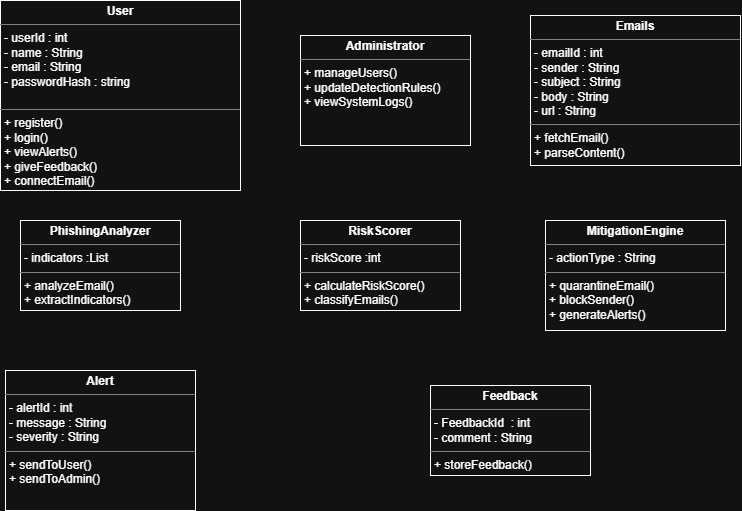

The diagram above was exported from draw.io. Its source (the exported page's mxGraphModel, read from the mxfile embedded in the PNG):
<mxGraphModel dx="1971" dy="811" grid="1" gridSize="10" guides="1" tooltips="1" connect="1" arrows="1" fold="1" page="1" pageScale="1" pageWidth="850" pageHeight="1100" math="0" shadow="0">
  <root>
    <mxCell id="0" />
    <mxCell id="1" parent="0" />
    <mxCell id="nbOvdDjOeTwdGtksgh57-15" parent="1" style="verticalAlign=top;align=left;overflow=fill;html=1;whiteSpace=wrap;" value="&lt;p style=&quot;margin:0px;margin-top:4px;text-align:center;&quot;&gt;&lt;b&gt;User&lt;/b&gt;&lt;/p&gt;&lt;hr size=&quot;1&quot; style=&quot;border-style:solid;&quot;&gt;&lt;p style=&quot;margin:0px;margin-left:4px;&quot;&gt;- userId : int&lt;/p&gt;&lt;p style=&quot;margin:0px;margin-left:4px;&quot;&gt;- name : String&lt;/p&gt;&lt;p style=&quot;margin:0px;margin-left:4px;&quot;&gt;- email : String&lt;/p&gt;&lt;p style=&quot;margin:0px;margin-left:4px;&quot;&gt;- passwordHash : string&lt;/p&gt;&lt;p style=&quot;margin:0px;margin-left:4px;&quot;&gt;&lt;br&gt;&lt;/p&gt;&lt;hr size=&quot;1&quot; style=&quot;border-style:solid;&quot;&gt;&lt;p style=&quot;margin:0px;margin-left:4px;&quot;&gt;+ register()&lt;/p&gt;&lt;p style=&quot;margin:0px;margin-left:4px;&quot;&gt;+ login()&lt;/p&gt;&lt;p style=&quot;margin:0px;margin-left:4px;&quot;&gt;+ viewAlerts()&lt;/p&gt;&lt;p style=&quot;margin:0px;margin-left:4px;&quot;&gt;+ giveFeedback()&lt;/p&gt;&lt;p style=&quot;margin:0px;margin-left:4px;&quot;&gt;+ connectEmail()&lt;/p&gt;&lt;p style=&quot;margin:0px;margin-left:4px;&quot;&gt;&lt;br&gt;&lt;/p&gt;" vertex="1">
      <mxGeometry height="190" width="240" x="20" y="30" as="geometry" />
    </mxCell>
    <mxCell id="nbOvdDjOeTwdGtksgh57-16" parent="1" style="verticalAlign=top;align=left;overflow=fill;html=1;whiteSpace=wrap;" value="&lt;p style=&quot;margin:0px;margin-top:4px;text-align:center;&quot;&gt;&lt;b&gt;Administrator&lt;/b&gt;&lt;/p&gt;&lt;hr size=&quot;1&quot; style=&quot;border-style:solid;&quot;&gt;&lt;p style=&quot;margin:0px;margin-left:4px;&quot;&gt;&lt;/p&gt;&lt;p style=&quot;margin:0px;margin-left:4px;&quot;&gt;+ manageUsers()&lt;/p&gt;&lt;p style=&quot;margin:0px;margin-left:4px;&quot;&gt;+ updateDetectionRules()&lt;/p&gt;&lt;p style=&quot;margin:0px;margin-left:4px;&quot;&gt;+ viewSystemLogs()&lt;/p&gt;&lt;p style=&quot;margin:0px;margin-left:4px;&quot;&gt;&lt;br&gt;&lt;/p&gt;" vertex="1">
      <mxGeometry height="110" width="170" x="320" y="65" as="geometry" />
    </mxCell>
    <mxCell id="nbOvdDjOeTwdGtksgh57-17" parent="1" style="verticalAlign=top;align=left;overflow=fill;html=1;whiteSpace=wrap;" value="&lt;p style=&quot;margin:0px;margin-top:4px;text-align:center;&quot;&gt;&lt;b&gt;Emails&lt;/b&gt;&lt;/p&gt;&lt;hr size=&quot;1&quot; style=&quot;border-style:solid;&quot;&gt;&lt;p style=&quot;margin:0px;margin-left:4px;&quot;&gt;- emailId : int&lt;/p&gt;&lt;p style=&quot;margin:0px;margin-left:4px;&quot;&gt;- sender : String&lt;/p&gt;&lt;p style=&quot;margin:0px;margin-left:4px;&quot;&gt;- subject : String&amp;nbsp;&lt;/p&gt;&lt;p style=&quot;margin:0px;margin-left:4px;&quot;&gt;- body : String&lt;/p&gt;&lt;p style=&quot;margin:0px;margin-left:4px;&quot;&gt;- url : String&lt;/p&gt;&lt;hr size=&quot;1&quot; style=&quot;border-style:solid;&quot;&gt;&lt;p style=&quot;margin:0px;margin-left:4px;&quot;&gt;+ fetchEmail()&lt;/p&gt;&lt;p style=&quot;margin:0px;margin-left:4px;&quot;&gt;+ parseContent()&lt;/p&gt;" vertex="1">
      <mxGeometry height="150" width="210" x="550" y="45" as="geometry" />
    </mxCell>
    <mxCell id="nbOvdDjOeTwdGtksgh57-18" parent="1" style="verticalAlign=top;align=left;overflow=fill;html=1;whiteSpace=wrap;" value="&lt;p style=&quot;margin:0px;margin-top:4px;text-align:center;&quot;&gt;&lt;b&gt;PhishingAnalyzer&lt;/b&gt;&lt;/p&gt;&lt;hr size=&quot;1&quot; style=&quot;border-style:solid;&quot;&gt;&lt;p style=&quot;margin:0px;margin-left:4px;&quot;&gt;- indicators :List&lt;/p&gt;&lt;hr size=&quot;1&quot; style=&quot;border-style:solid;&quot;&gt;&lt;p style=&quot;margin:0px;margin-left:4px;&quot;&gt;+ analyzeEmail()&lt;/p&gt;&lt;p style=&quot;margin:0px;margin-left:4px;&quot;&gt;+ extractIndicators()&lt;/p&gt;" vertex="1">
      <mxGeometry height="90" width="160" x="40" y="250" as="geometry" />
    </mxCell>
    <mxCell id="nbOvdDjOeTwdGtksgh57-19" parent="1" style="verticalAlign=top;align=left;overflow=fill;html=1;whiteSpace=wrap;" value="&lt;p style=&quot;margin:0px;margin-top:4px;text-align:center;&quot;&gt;&lt;b&gt;RiskScorer&lt;/b&gt;&lt;/p&gt;&lt;hr size=&quot;1&quot; style=&quot;border-style:solid;&quot;&gt;&lt;p style=&quot;margin:0px;margin-left:4px;&quot;&gt;- riskScore :int&amp;nbsp;&lt;/p&gt;&lt;hr size=&quot;1&quot; style=&quot;border-style:solid;&quot;&gt;&lt;p style=&quot;margin:0px;margin-left:4px;&quot;&gt;+ calculateRiskScore()&lt;/p&gt;&lt;p style=&quot;margin:0px;margin-left:4px;&quot;&gt;+ classifyEmails()&lt;/p&gt;" vertex="1">
      <mxGeometry height="90" width="160" x="320" y="250" as="geometry" />
    </mxCell>
    <mxCell id="nbOvdDjOeTwdGtksgh57-20" parent="1" style="verticalAlign=top;align=left;overflow=fill;html=1;whiteSpace=wrap;" value="&lt;p style=&quot;margin:0px;margin-top:4px;text-align:center;&quot;&gt;&lt;b&gt;MitigationEngine&lt;/b&gt;&lt;/p&gt;&lt;hr size=&quot;1&quot; style=&quot;border-style:solid;&quot;&gt;&lt;p style=&quot;margin:0px;margin-left:4px;&quot;&gt;- actionType : String&lt;/p&gt;&lt;hr size=&quot;1&quot; style=&quot;border-style:solid;&quot;&gt;&lt;p style=&quot;margin:0px;margin-left:4px;&quot;&gt;+ quarantineEmail()&lt;/p&gt;&lt;p style=&quot;margin:0px;margin-left:4px;&quot;&gt;+ blockSender()&lt;/p&gt;&lt;p style=&quot;margin:0px;margin-left:4px;&quot;&gt;+ generateAlerts()&lt;/p&gt;" vertex="1">
      <mxGeometry height="110" width="180" x="565" y="250" as="geometry" />
    </mxCell>
    <mxCell id="wUm1BiKtU2aencXl8mSV-1" parent="1" style="verticalAlign=top;align=left;overflow=fill;html=1;whiteSpace=wrap;" value="&lt;p style=&quot;margin:0px;margin-top:4px;text-align:center;&quot;&gt;&lt;b&gt;Alert&lt;/b&gt;&lt;/p&gt;&lt;hr size=&quot;1&quot; style=&quot;border-style:solid;&quot;&gt;&lt;p style=&quot;margin:0px;margin-left:4px;&quot;&gt;- alertId : int&lt;/p&gt;&lt;p style=&quot;margin:0px;margin-left:4px;&quot;&gt;- message : String&lt;/p&gt;&lt;p style=&quot;margin:0px;margin-left:4px;&quot;&gt;- severity : String&lt;/p&gt;&lt;hr size=&quot;1&quot; style=&quot;border-style:solid;&quot;&gt;&lt;p style=&quot;margin:0px;margin-left:4px;&quot;&gt;+ sendToUser()&lt;/p&gt;&lt;p style=&quot;margin:0px;margin-left:4px;&quot;&gt;+ sendToAdmin()&lt;/p&gt;" vertex="1">
      <mxGeometry height="140" width="190" x="25" y="400" as="geometry" />
    </mxCell>
    <mxCell id="wUm1BiKtU2aencXl8mSV-2" parent="1" style="verticalAlign=top;align=left;overflow=fill;html=1;whiteSpace=wrap;" value="&lt;p style=&quot;margin:0px;margin-top:4px;text-align:center;&quot;&gt;&lt;b&gt;Feedback&lt;/b&gt;&lt;/p&gt;&lt;hr size=&quot;1&quot; style=&quot;border-style:solid;&quot;&gt;&lt;p style=&quot;margin:0px;margin-left:4px;&quot;&gt;- FeedbackId&amp;nbsp; : int&lt;/p&gt;&lt;p style=&quot;margin:0px;margin-left:4px;&quot;&gt;- comment : String&lt;/p&gt;&lt;hr size=&quot;1&quot; style=&quot;border-style:solid;&quot;&gt;&lt;p style=&quot;margin:0px;margin-left:4px;&quot;&gt;+ storeFeedback()&lt;/p&gt;" vertex="1">
      <mxGeometry height="90" width="160" x="450" y="415" as="geometry" />
    </mxCell>
  </root>
</mxGraphModel>